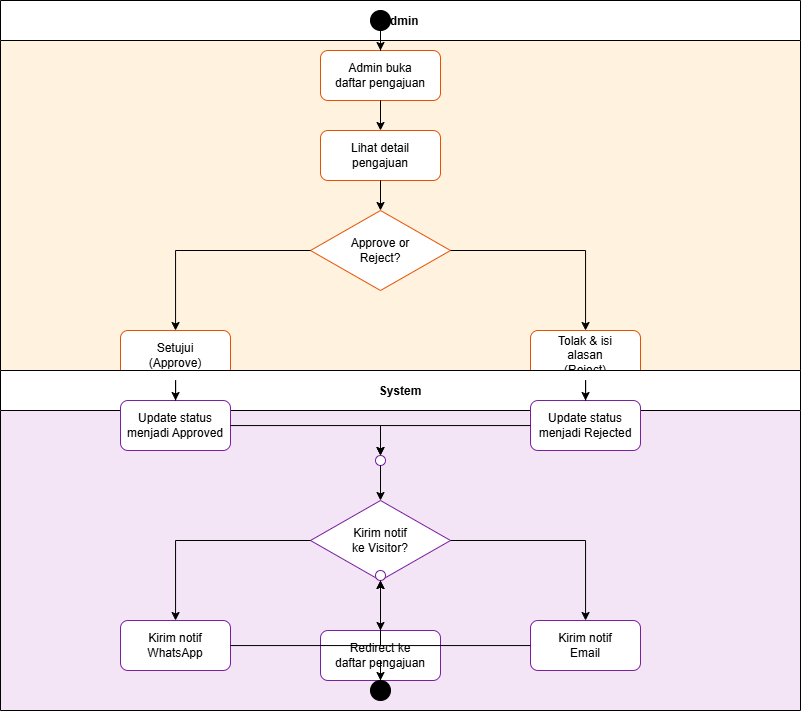

The diagram above was exported from draw.io. Its source (the exported page's mxGraphModel, read from the mxfile embedded in the PNG):
<mxGraphModel dx="826" dy="662" grid="1" gridSize="10" guides="1" tooltips="1" connect="1" arrows="1" fold="1" page="1" pageScale="1" pageWidth="1100" pageHeight="850" math="0" shadow="0">
  <root>
    <mxCell id="0" />
    <mxCell id="1" parent="0" />
    <mxCell id="2" value="Admin" style="swimlane;swimlaneFillColor=#FFF3E0;startSize=40;horizontal=1;" parent="1" vertex="1">
      <mxGeometry x="40" y="40" width="800" height="370" as="geometry" />
    </mxCell>
    <mxCell id="10" value="" style="ellipse;fillColor=#000000;strokeColor=#000000;html=1;" parent="2" vertex="1">
      <mxGeometry x="370" y="10" width="20" height="20" as="geometry" />
    </mxCell>
    <mxCell id="11" value="Admin buka&#10;daftar pengajuan" style="rounded=1;whiteSpace=wrap;html=1;fillColor=#FFFFFF;strokeColor=#E65100;" parent="2" vertex="1">
      <mxGeometry x="320" y="50" width="120" height="50" as="geometry" />
    </mxCell>
    <mxCell id="12" value="Lihat detail&#10;pengajuan" style="rounded=1;whiteSpace=wrap;html=1;fillColor=#FFFFFF;strokeColor=#E65100;" parent="2" vertex="1">
      <mxGeometry x="320" y="130" width="120" height="50" as="geometry" />
    </mxCell>
    <mxCell id="13" value="Approve or&#10;Reject?" style="rhombus;whiteSpace=wrap;html=1;fillColor=#FFFFFF;strokeColor=#E65100;" parent="2" vertex="1">
      <mxGeometry x="310" y="210" width="140" height="80" as="geometry" />
    </mxCell>
    <mxCell id="14" value="Setujui&#10;(Approve)" style="rounded=1;whiteSpace=wrap;html=1;fillColor=#FFFFFF;strokeColor=#E65100;" parent="2" vertex="1">
      <mxGeometry x="120" y="330" width="110" height="50" as="geometry" />
    </mxCell>
    <mxCell id="15" value="Tolak &amp; isi&#10;alasan&#10;(Reject)" style="rounded=1;whiteSpace=wrap;html=1;fillColor=#FFFFFF;strokeColor=#E65100;" parent="2" vertex="1">
      <mxGeometry x="530" y="330" width="110" height="50" as="geometry" />
    </mxCell>
    <mxCell id="e1" style="edgeStyle=orthogonalEdgeStyle;rounded=0;orthogonalLoop=1;jettySize=auto;html=1;" parent="2" source="10" target="11" edge="1">
      <mxGeometry relative="1" as="geometry" />
    </mxCell>
    <mxCell id="e2" style="edgeStyle=orthogonalEdgeStyle;rounded=0;orthogonalLoop=1;jettySize=auto;html=1;" parent="2" source="11" target="12" edge="1">
      <mxGeometry relative="1" as="geometry" />
    </mxCell>
    <mxCell id="e3" style="edgeStyle=orthogonalEdgeStyle;rounded=0;orthogonalLoop=1;jettySize=auto;html=1;" parent="2" source="12" target="13" edge="1">
      <mxGeometry relative="1" as="geometry" />
    </mxCell>
    <mxCell id="e4" style="edgeStyle=orthogonalEdgeStyle;rounded=0;orthogonalLoop=1;jettySize=auto;html=1;label=Approve;" parent="2" source="13" target="14" edge="1">
      <mxGeometry relative="1" as="geometry" />
    </mxCell>
    <mxCell id="e5" style="edgeStyle=orthogonalEdgeStyle;rounded=0;orthogonalLoop=1;jettySize=auto;html=1;label=Reject;" parent="2" source="13" target="15" edge="1">
      <mxGeometry relative="1" as="geometry" />
    </mxCell>
    <mxCell id="3" value="System" style="swimlane;swimlaneFillColor=#F3E5F5;startSize=40;horizontal=1;" parent="1" vertex="1">
      <mxGeometry x="40" y="410" width="800" height="340" as="geometry" />
    </mxCell>
    <mxCell id="20" value="Update status&#10;menjadi Approved" style="rounded=1;whiteSpace=wrap;html=1;fillColor=#FFFFFF;strokeColor=#7B1FA2;" parent="3" vertex="1">
      <mxGeometry x="120" y="30" width="110" height="50" as="geometry" />
    </mxCell>
    <mxCell id="21" value="Update status&#10;menjadi Rejected" style="rounded=1;whiteSpace=wrap;html=1;fillColor=#FFFFFF;strokeColor=#7B1FA2;" parent="3" vertex="1">
      <mxGeometry x="530" y="30" width="110" height="50" as="geometry" />
    </mxCell>
    <mxCell id="22" value="" style="ellipse;fillColor=#FFFFFF;strokeColor=#7B1FA2;html=1;" parent="3" vertex="1">
      <mxGeometry x="375" y="85" width="10" height="10" as="geometry" />
    </mxCell>
    <mxCell id="23" value="Kirim notif&#10;ke Visitor?" style="rhombus;whiteSpace=wrap;html=1;fillColor=#FFFFFF;strokeColor=#7B1FA2;" parent="3" vertex="1">
      <mxGeometry x="310" y="130" width="140" height="80" as="geometry" />
    </mxCell>
    <mxCell id="24" value="Kirim notif&#10;WhatsApp" style="rounded=1;whiteSpace=wrap;html=1;fillColor=#FFFFFF;strokeColor=#7B1FA2;" parent="3" vertex="1">
      <mxGeometry x="120" y="250" width="110" height="50" as="geometry" />
    </mxCell>
    <mxCell id="25" value="Kirim notif&#10;Email" style="rounded=1;whiteSpace=wrap;html=1;fillColor=#FFFFFF;strokeColor=#7B1FA2;" parent="3" vertex="1">
      <mxGeometry x="530" y="250" width="110" height="50" as="geometry" />
    </mxCell>
    <mxCell id="26" value="" style="ellipse;fillColor=#FFFFFF;strokeColor=#7B1FA2;html=1;" parent="3" vertex="1">
      <mxGeometry x="375" y="200" width="10" height="10" as="geometry" />
    </mxCell>
    <mxCell id="27" value="Redirect ke&#10;daftar pengajuan" style="rounded=1;whiteSpace=wrap;html=1;fillColor=#FFFFFF;strokeColor=#7B1FA2;" parent="3" vertex="1">
      <mxGeometry x="320" y="260" width="120" height="50" as="geometry" />
    </mxCell>
    <mxCell id="28" value="" style="ellipse;fillColor=#000000;strokeColor=#000000;html=1;" parent="3" vertex="1">
      <mxGeometry x="370" y="310" width="20" height="20" as="geometry" />
    </mxCell>
    <mxCell id="e12" style="edgeStyle=orthogonalEdgeStyle;rounded=0;orthogonalLoop=1;jettySize=auto;html=1;" parent="3" source="20" target="22" edge="1">
      <mxGeometry relative="1" as="geometry" />
    </mxCell>
    <mxCell id="e13" style="edgeStyle=orthogonalEdgeStyle;rounded=0;orthogonalLoop=1;jettySize=auto;html=1;" parent="3" source="21" target="22" edge="1">
      <mxGeometry relative="1" as="geometry" />
    </mxCell>
    <mxCell id="e14" style="edgeStyle=orthogonalEdgeStyle;rounded=0;orthogonalLoop=1;jettySize=auto;html=1;" parent="3" source="22" target="23" edge="1">
      <mxGeometry relative="1" as="geometry" />
    </mxCell>
    <mxCell id="e15" style="edgeStyle=orthogonalEdgeStyle;rounded=0;orthogonalLoop=1;jettySize=auto;html=1;label=WA;exitX=0;exitY=0.5;" parent="3" source="23" target="24" edge="1">
      <mxGeometry relative="1" as="geometry" />
    </mxCell>
    <mxCell id="e16" style="edgeStyle=orthogonalEdgeStyle;rounded=0;orthogonalLoop=1;jettySize=auto;html=1;label=Email;exitX=1;exitY=0.5;" parent="3" source="23" target="25" edge="1">
      <mxGeometry relative="1" as="geometry" />
    </mxCell>
    <mxCell id="e17" style="edgeStyle=orthogonalEdgeStyle;rounded=0;orthogonalLoop=1;jettySize=auto;html=1;" parent="3" source="24" target="26" edge="1">
      <mxGeometry relative="1" as="geometry" />
    </mxCell>
    <mxCell id="e18" style="edgeStyle=orthogonalEdgeStyle;rounded=0;orthogonalLoop=1;jettySize=auto;html=1;" parent="3" source="25" target="26" edge="1">
      <mxGeometry relative="1" as="geometry" />
    </mxCell>
    <mxCell id="e19" style="edgeStyle=orthogonalEdgeStyle;rounded=0;orthogonalLoop=1;jettySize=auto;html=1;" parent="3" source="26" target="27" edge="1">
      <mxGeometry relative="1" as="geometry" />
    </mxCell>
    <mxCell id="e20" style="edgeStyle=orthogonalEdgeStyle;rounded=0;orthogonalLoop=1;jettySize=auto;html=1;" parent="3" source="27" target="28" edge="1">
      <mxGeometry relative="1" as="geometry" />
    </mxCell>
    <mxCell id="e10" style="edgeStyle=orthogonalEdgeStyle;rounded=0;orthogonalLoop=1;jettySize=auto;html=1;" parent="1" source="14" target="20" edge="1">
      <mxGeometry relative="1" as="geometry" />
    </mxCell>
    <mxCell id="e11" style="edgeStyle=orthogonalEdgeStyle;rounded=0;orthogonalLoop=1;jettySize=auto;html=1;" parent="1" source="15" target="21" edge="1">
      <mxGeometry relative="1" as="geometry" />
    </mxCell>
  </root>
</mxGraphModel>